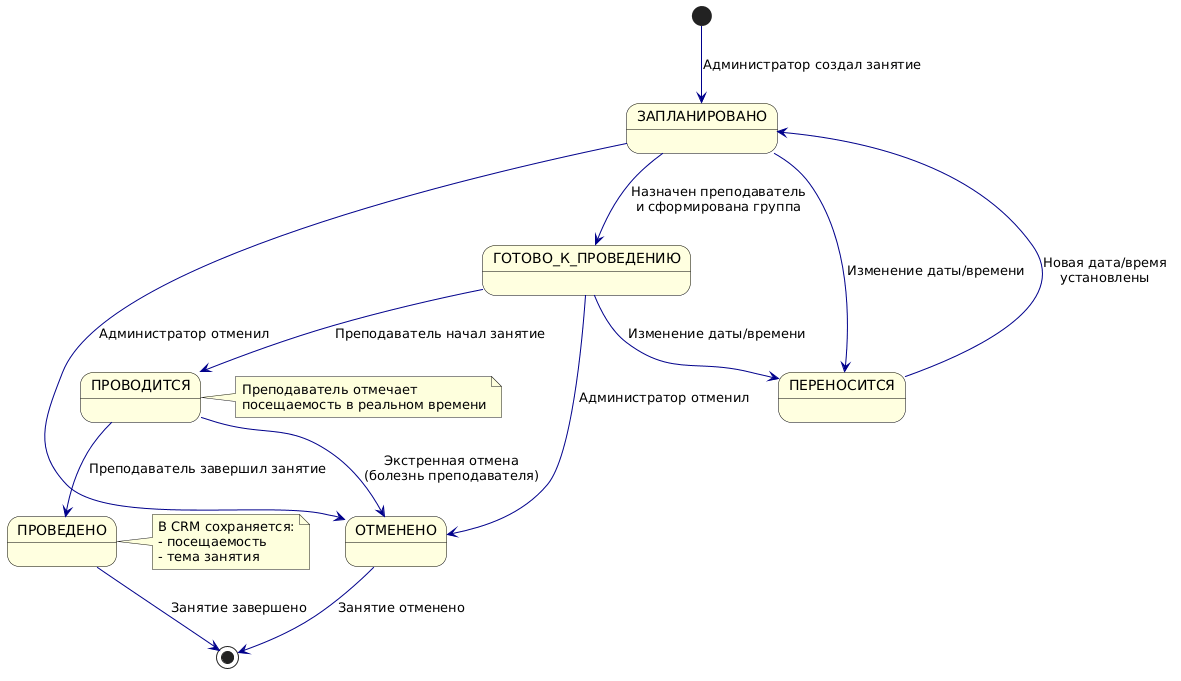

The diagram above was rendered by PlantUML. Its source (embedded in the PNG):
@startuml
skinparam state {
  BackgroundColor LightYellow
  BorderColor Black
  ArrowColor DarkBlue
}

[*] --> ЗАПЛАНИРОВАНО : Администратор создал занятие

ЗАПЛАНИРОВАНО --> ГОТОВО_К_ПРОВЕДЕНИЮ : Назначен преподаватель\nи сформирована группа

ГОТОВО_К_ПРОВЕДЕНИЮ --> ПРОВОДИТСЯ : Преподаватель начал занятие

ПРОВОДИТСЯ --> ПРОВЕДЕНО : Преподаватель завершил занятие

ПРОВЕДЕНО --> [*] : Занятие завершено

' Отмена
ЗАПЛАНИРОВАНО --> ОТМЕНЕНО : Администратор отменил
ГОТОВО_К_ПРОВЕДЕНИЮ --> ОТМЕНЕНО : Администратор отменил
ПРОВОДИТСЯ --> ОТМЕНЕНО : Экстренная отмена\n(болезнь преподавателя)

ОТМЕНЕНО --> [*] : Занятие отменено

' Перенос
ЗАПЛАНИРОВАНО --> ПЕРЕНОСИТСЯ : Изменение даты/времени
ГОТОВО_К_ПРОВЕДЕНИЮ --> ПЕРЕНОСИТСЯ : Изменение даты/времени

ПЕРЕНОСИТСЯ --> ЗАПЛАНИРОВАНО : Новая дата/время\nустановлены

' Примечания
note right of ПРОВОДИТСЯ
  Преподаватель отмечает
  посещаемость в реальном времени
end note

note right of ПРОВЕДЕНО
  В CRM сохраняется:
  - посещаемость
  - тема занятия
end note
@enduml